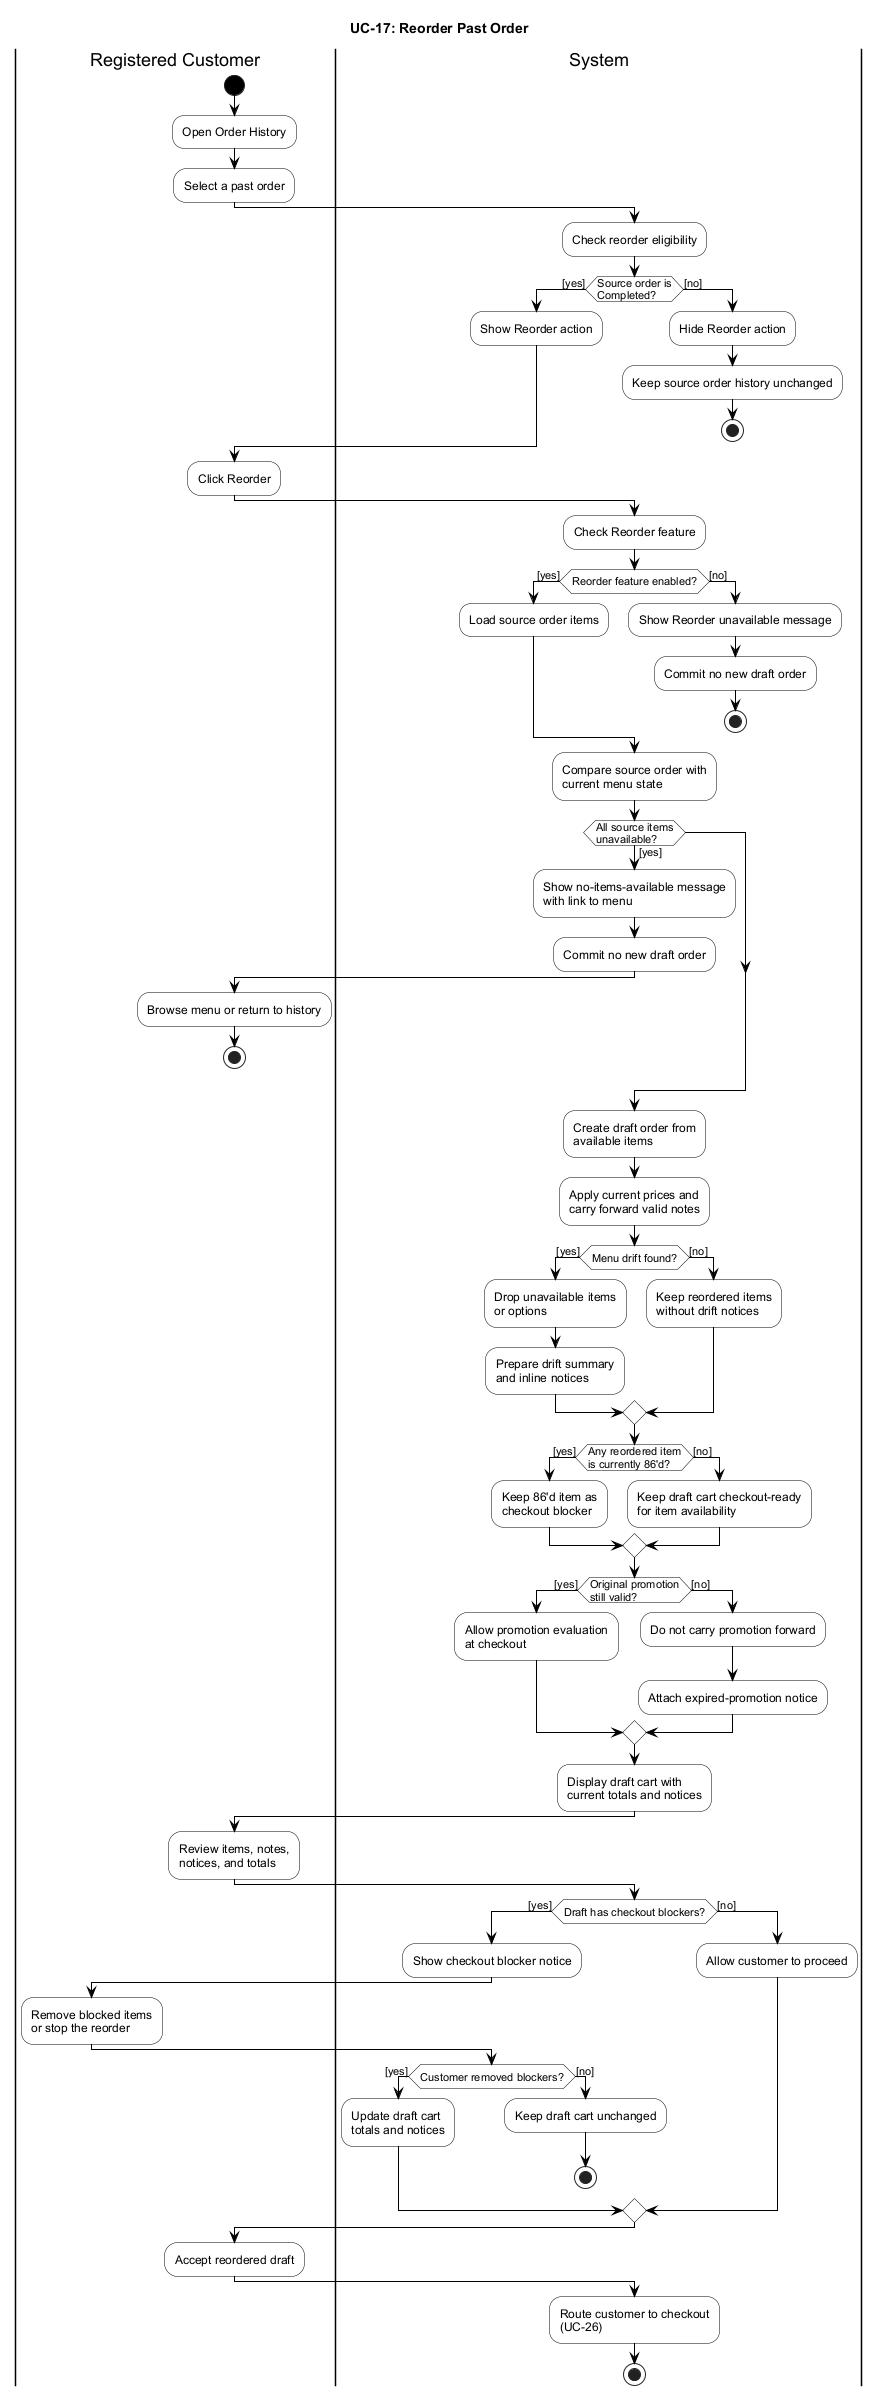

The diagram above was rendered by PlantUML. Its source (embedded in the PNG):
@startuml
title UC-17: Reorder Past Order

' PlantUML activity diagram new syntax.
' Semantics follow activity-diagram-guide.md.
' Presentation follows the project UC-25 black-and-white swimlane rule.
' UML terminal rule:
' - start node = solid black circle
' - final node = white outer ring with black inner circle

skinparam monochrome false
skinparam shadowing false
skinparam defaultFontName Arial
skinparam BackgroundColor White
skinparam ArrowColor Black
skinparam ArrowHeadColor Black
skinparam DefaultFontColor Black
skinparam activityBackgroundColor White
skinparam activityBorderColor Black
skinparam activityFontColor Black
skinparam activityDiamondBackgroundColor White
skinparam activityDiamondBorderColor Black
skinparam activityDiamondFontColor Black
skinparam activityStartColor Black
skinparam activityEndColor Black
skinparam noteBackgroundColor White
skinparam noteBorderColor Black
skinparam noteFontColor Black
skinparam swimlaneBorderColor Black
skinparam swimlaneTitleBackgroundColor White
skinparam swimlaneTitleFontColor Black

|Registered Customer|
start
:Open Order History;
:Select a past order;

|System|
:Check reorder eligibility;
if (Source order is
Completed?) then ([yes])
  :Show Reorder action;
else ([no])
  :Hide Reorder action;
  :Keep source order history unchanged;
  stop
endif

|Registered Customer|
:Click Reorder;

|System|
:Check Reorder feature;
if (Reorder feature enabled?) then ([yes])
  :Load source order items;
else ([no])
  :Show Reorder unavailable message;
  :Commit no new draft order;
  stop
endif

:Compare source order with
current menu state;

if (All source items
unavailable?) then ([yes])
  :Show no-items-available message
  with link to menu;
  :Commit no new draft order;

  |Registered Customer|
  :Browse menu or return to history;
  stop
endif

|System|
:Create draft order from
available items;
:Apply current prices and
carry forward valid notes;

if (Menu drift found?) then ([yes])
  :Drop unavailable items
  or options;
  :Prepare drift summary
  and inline notices;
else ([no])
  :Keep reordered items
  without drift notices;
endif

if (Any reordered item
is currently 86'd?) then ([yes])
  :Keep 86'd item as
  checkout blocker;
else ([no])
  :Keep draft cart checkout-ready
  for item availability;
endif

if (Original promotion
still valid?) then ([yes])
  :Allow promotion evaluation
  at checkout;
else ([no])
  :Do not carry promotion forward;
  :Attach expired-promotion notice;
endif

:Display draft cart with
current totals and notices;

|Registered Customer|
:Review items, notes,
notices, and totals;

|System|
if (Draft has checkout blockers?) then ([yes])
  :Show checkout blocker notice;

  |Registered Customer|
  :Remove blocked items
  or stop the reorder;

  |System|
  if (Customer removed blockers?) then ([yes])
    :Update draft cart
    totals and notices;
  else ([no])
    :Keep draft cart unchanged;
    stop
  endif
else ([no])
  :Allow customer to proceed;
endif

|Registered Customer|
:Accept reordered draft;

|System|
:Route customer to checkout
(UC-26);
stop
@enduml